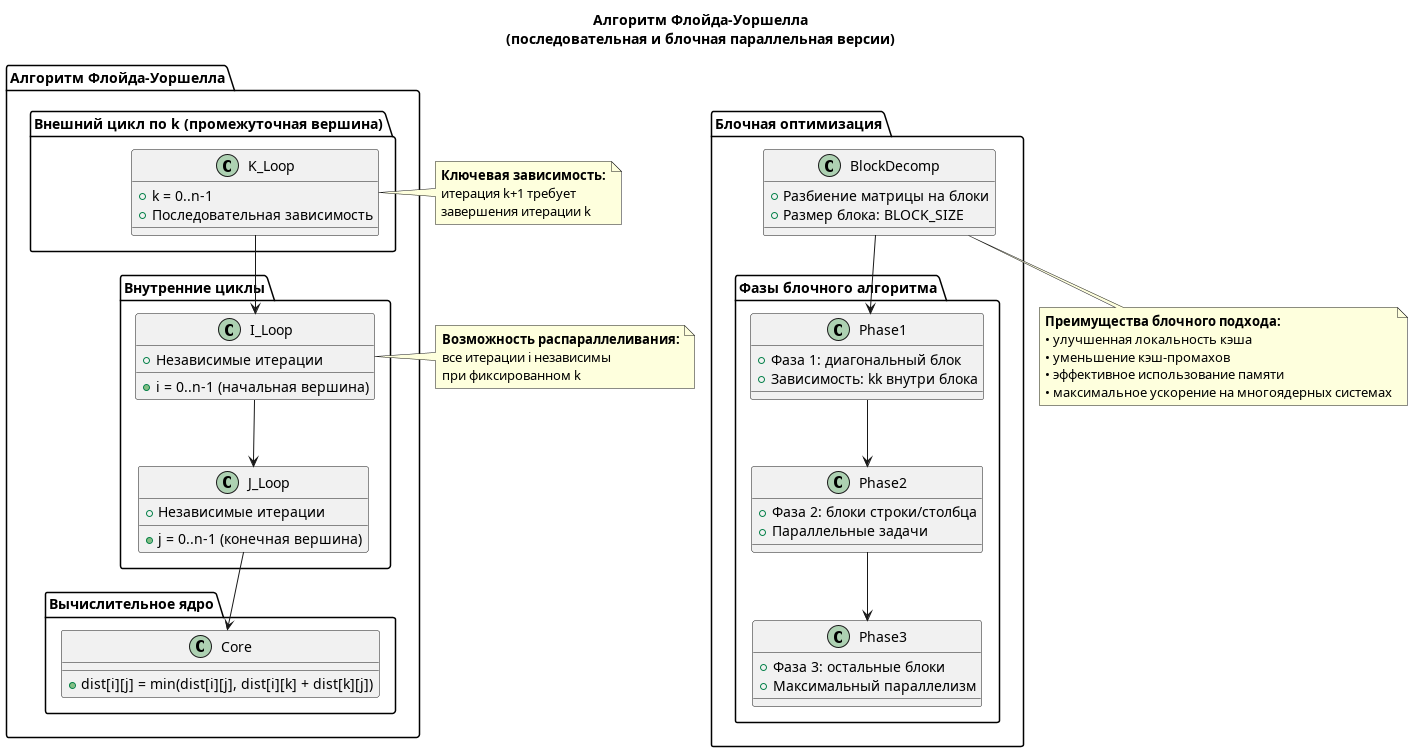

The diagram above was rendered by PlantUML. Its source (embedded in the PNG):
@startuml Algorithms
!define RECTANGLE class

title Алгоритм Флойда-Уоршелла\n(последовательная и блочная параллельная версии)

package "Алгоритм Флойда-Уоршелла" {
    
    package "Внешний цикл по k (промежуточная вершина)" {
        RECTANGLE K_Loop {
            + k = 0..n-1
            + Последовательная зависимость
        }
    }
    
    package "Внутренние циклы" {
        RECTANGLE I_Loop {
            + i = 0..n-1 (начальная вершина)
            + Независимые итерации
        }
        
        RECTANGLE J_Loop {
            + j = 0..n-1 (конечная вершина)
            + Независимые итерации
        }
    }
    
    package "Вычислительное ядро" {
        RECTANGLE Core {
            + dist[i][j] = min(dist[i][j], dist[i][k] + dist[k][j])
        }
    }
    
    K_Loop --> I_Loop
    I_Loop --> J_Loop
    J_Loop --> Core
}

package "Блочная оптимизация" {
    RECTANGLE BlockDecomp {
        + Разбиение матрицы на блоки
        + Размер блока: BLOCK_SIZE
    }
    
    package "Фазы блочного алгоритма" {
        RECTANGLE Phase1 {
            + Фаза 1: диагональный блок
            + Зависимость: kk внутри блока
        }
        
        RECTANGLE Phase2 {
            + Фаза 2: блоки строки/столбца
            + Параллельные задачи
        }
        
        RECTANGLE Phase3 {
            + Фаза 3: остальные блоки
            + Максимальный параллелизм
        }
    }
    
    BlockDecomp --> Phase1
    Phase1 --> Phase2
    Phase2 --> Phase3
}

note right of K_Loop
  <b>Ключевая зависимость:</b>
  итерация k+1 требует
  завершения итерации k
end note

note right of I_Loop
  <b>Возможность распараллеливания:</b>
  все итерации i независимы
  при фиксированном k
end note

note bottom of BlockDecomp
  <b>Преимущества блочного подхода:</b>
  • улучшенная локальность кэша
  • уменьшение кэш-промахов
  • эффективное использование памяти
  • максимальное ускорение на многоядерных системах
end note

@enduml